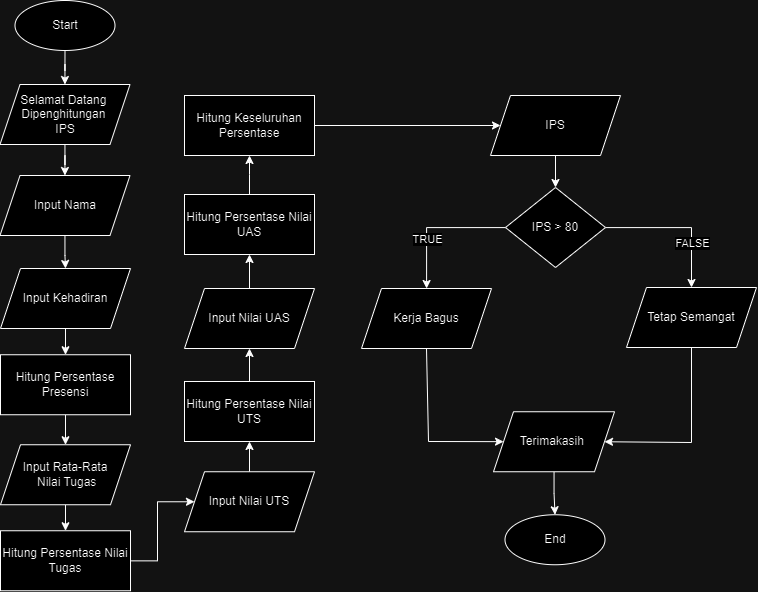

The diagram above was exported from draw.io. Its source (the exported page's mxGraphModel, read from the mxfile embedded in the PNG):
<mxGraphModel dx="1444" dy="895" grid="1" gridSize="10" guides="1" tooltips="1" connect="1" arrows="1" fold="1" page="1" pageScale="1" pageWidth="1100" pageHeight="850" background="none" math="0" shadow="0">
  <root>
    <mxCell id="0" />
    <mxCell id="1" parent="0" />
    <mxCell id="ZgaD1Y8BZk0eCKFbFgYA-41" value="" style="edgeStyle=orthogonalEdgeStyle;rounded=0;orthogonalLoop=1;jettySize=auto;html=1;" edge="1" parent="1" source="ZgaD1Y8BZk0eCKFbFgYA-1" target="ZgaD1Y8BZk0eCKFbFgYA-39">
      <mxGeometry relative="1" as="geometry" />
    </mxCell>
    <mxCell id="ZgaD1Y8BZk0eCKFbFgYA-1" value="Start" style="ellipse;whiteSpace=wrap;html=1;" vertex="1" parent="1">
      <mxGeometry x="193.5" y="35" width="100" height="50" as="geometry" />
    </mxCell>
    <mxCell id="ZgaD1Y8BZk0eCKFbFgYA-11" value="" style="edgeStyle=orthogonalEdgeStyle;rounded=0;orthogonalLoop=1;jettySize=auto;html=1;" edge="1" parent="1" source="ZgaD1Y8BZk0eCKFbFgYA-8" target="ZgaD1Y8BZk0eCKFbFgYA-10">
      <mxGeometry relative="1" as="geometry" />
    </mxCell>
    <mxCell id="ZgaD1Y8BZk0eCKFbFgYA-8" value="Input Nama" style="shape=parallelogram;perimeter=parallelogramPerimeter;whiteSpace=wrap;html=1;fixedSize=1;" vertex="1" parent="1">
      <mxGeometry x="178.5" y="210" width="130" height="60" as="geometry" />
    </mxCell>
    <mxCell id="ZgaD1Y8BZk0eCKFbFgYA-13" value="" style="edgeStyle=orthogonalEdgeStyle;rounded=0;orthogonalLoop=1;jettySize=auto;html=1;" edge="1" parent="1" source="ZgaD1Y8BZk0eCKFbFgYA-10" target="ZgaD1Y8BZk0eCKFbFgYA-12">
      <mxGeometry relative="1" as="geometry" />
    </mxCell>
    <mxCell id="ZgaD1Y8BZk0eCKFbFgYA-10" value="Input Kehadiran" style="shape=parallelogram;perimeter=parallelogramPerimeter;whiteSpace=wrap;html=1;fixedSize=1;" vertex="1" parent="1">
      <mxGeometry x="179" y="303" width="130" height="60" as="geometry" />
    </mxCell>
    <mxCell id="ZgaD1Y8BZk0eCKFbFgYA-15" value="" style="edgeStyle=orthogonalEdgeStyle;rounded=0;orthogonalLoop=1;jettySize=auto;html=1;" edge="1" parent="1" source="ZgaD1Y8BZk0eCKFbFgYA-12" target="ZgaD1Y8BZk0eCKFbFgYA-14">
      <mxGeometry relative="1" as="geometry" />
    </mxCell>
    <mxCell id="ZgaD1Y8BZk0eCKFbFgYA-12" value="Hitung Persentase Presensi" style="whiteSpace=wrap;html=1;" vertex="1" parent="1">
      <mxGeometry x="179" y="389.25" width="130" height="60" as="geometry" />
    </mxCell>
    <mxCell id="ZgaD1Y8BZk0eCKFbFgYA-17" value="" style="edgeStyle=orthogonalEdgeStyle;rounded=0;orthogonalLoop=1;jettySize=auto;html=1;" edge="1" parent="1" source="ZgaD1Y8BZk0eCKFbFgYA-14" target="ZgaD1Y8BZk0eCKFbFgYA-16">
      <mxGeometry relative="1" as="geometry" />
    </mxCell>
    <mxCell id="ZgaD1Y8BZk0eCKFbFgYA-14" value="Input Rata-Rata&lt;div&gt;&amp;nbsp;Nilai Tugas&lt;/div&gt;" style="shape=parallelogram;perimeter=parallelogramPerimeter;whiteSpace=wrap;html=1;fixedSize=1;" vertex="1" parent="1">
      <mxGeometry x="179" y="479.25" width="130" height="60" as="geometry" />
    </mxCell>
    <mxCell id="ZgaD1Y8BZk0eCKFbFgYA-19" value="" style="edgeStyle=orthogonalEdgeStyle;rounded=0;orthogonalLoop=1;jettySize=auto;html=1;" edge="1" parent="1" source="ZgaD1Y8BZk0eCKFbFgYA-16" target="ZgaD1Y8BZk0eCKFbFgYA-18">
      <mxGeometry relative="1" as="geometry" />
    </mxCell>
    <mxCell id="ZgaD1Y8BZk0eCKFbFgYA-16" value="Hitung Persentase Nilai Tugas" style="whiteSpace=wrap;html=1;" vertex="1" parent="1">
      <mxGeometry x="179" y="565.25" width="130" height="60" as="geometry" />
    </mxCell>
    <mxCell id="ZgaD1Y8BZk0eCKFbFgYA-21" value="" style="edgeStyle=orthogonalEdgeStyle;rounded=0;orthogonalLoop=1;jettySize=auto;html=1;" edge="1" parent="1" source="ZgaD1Y8BZk0eCKFbFgYA-18" target="ZgaD1Y8BZk0eCKFbFgYA-20">
      <mxGeometry relative="1" as="geometry" />
    </mxCell>
    <mxCell id="ZgaD1Y8BZk0eCKFbFgYA-18" value="Input Nilai UTS" style="shape=parallelogram;perimeter=parallelogramPerimeter;whiteSpace=wrap;html=1;fixedSize=1;" vertex="1" parent="1">
      <mxGeometry x="363" y="506.25" width="130" height="60" as="geometry" />
    </mxCell>
    <mxCell id="ZgaD1Y8BZk0eCKFbFgYA-23" value="" style="edgeStyle=orthogonalEdgeStyle;rounded=0;orthogonalLoop=1;jettySize=auto;html=1;" edge="1" parent="1" source="ZgaD1Y8BZk0eCKFbFgYA-20" target="ZgaD1Y8BZk0eCKFbFgYA-22">
      <mxGeometry relative="1" as="geometry" />
    </mxCell>
    <mxCell id="ZgaD1Y8BZk0eCKFbFgYA-20" value="Hitung Persentase Nilai UTS" style="whiteSpace=wrap;html=1;" vertex="1" parent="1">
      <mxGeometry x="363" y="416" width="130" height="60" as="geometry" />
    </mxCell>
    <mxCell id="ZgaD1Y8BZk0eCKFbFgYA-28" value="" style="edgeStyle=orthogonalEdgeStyle;rounded=0;orthogonalLoop=1;jettySize=auto;html=1;" edge="1" parent="1" source="ZgaD1Y8BZk0eCKFbFgYA-22" target="ZgaD1Y8BZk0eCKFbFgYA-27">
      <mxGeometry relative="1" as="geometry" />
    </mxCell>
    <mxCell id="ZgaD1Y8BZk0eCKFbFgYA-22" value="Input Nilai UAS" style="shape=parallelogram;perimeter=parallelogramPerimeter;whiteSpace=wrap;html=1;fixedSize=1;" vertex="1" parent="1">
      <mxGeometry x="363" y="323" width="130" height="60" as="geometry" />
    </mxCell>
    <mxCell id="ZgaD1Y8BZk0eCKFbFgYA-30" value="" style="edgeStyle=orthogonalEdgeStyle;rounded=0;orthogonalLoop=1;jettySize=auto;html=1;" edge="1" parent="1" source="ZgaD1Y8BZk0eCKFbFgYA-27" target="ZgaD1Y8BZk0eCKFbFgYA-29">
      <mxGeometry relative="1" as="geometry" />
    </mxCell>
    <mxCell id="ZgaD1Y8BZk0eCKFbFgYA-27" value="Hitung Persentase Nilai UAS" style="whiteSpace=wrap;html=1;" vertex="1" parent="1">
      <mxGeometry x="363" y="229" width="130" height="60" as="geometry" />
    </mxCell>
    <mxCell id="ZgaD1Y8BZk0eCKFbFgYA-32" value="" style="edgeStyle=orthogonalEdgeStyle;rounded=0;orthogonalLoop=1;jettySize=auto;html=1;" edge="1" parent="1" source="ZgaD1Y8BZk0eCKFbFgYA-29" target="ZgaD1Y8BZk0eCKFbFgYA-31">
      <mxGeometry relative="1" as="geometry" />
    </mxCell>
    <mxCell id="ZgaD1Y8BZk0eCKFbFgYA-29" value="Hitung Keseluruhan Persentase" style="whiteSpace=wrap;html=1;" vertex="1" parent="1">
      <mxGeometry x="363" y="130" width="130" height="60" as="geometry" />
    </mxCell>
    <mxCell id="ZgaD1Y8BZk0eCKFbFgYA-34" value="" style="edgeStyle=orthogonalEdgeStyle;rounded=0;orthogonalLoop=1;jettySize=auto;html=1;" edge="1" parent="1" source="ZgaD1Y8BZk0eCKFbFgYA-31" target="ZgaD1Y8BZk0eCKFbFgYA-33">
      <mxGeometry relative="1" as="geometry" />
    </mxCell>
    <mxCell id="ZgaD1Y8BZk0eCKFbFgYA-31" value="IPS" style="shape=parallelogram;perimeter=parallelogramPerimeter;whiteSpace=wrap;html=1;fixedSize=1;" vertex="1" parent="1">
      <mxGeometry x="669" y="130" width="130" height="60" as="geometry" />
    </mxCell>
    <mxCell id="ZgaD1Y8BZk0eCKFbFgYA-36" value="" style="edgeStyle=orthogonalEdgeStyle;rounded=0;orthogonalLoop=1;jettySize=auto;html=1;" edge="1" parent="1" source="ZgaD1Y8BZk0eCKFbFgYA-33" target="ZgaD1Y8BZk0eCKFbFgYA-35">
      <mxGeometry relative="1" as="geometry" />
    </mxCell>
    <mxCell id="ZgaD1Y8BZk0eCKFbFgYA-37" value="TRUE" style="edgeLabel;html=1;align=center;verticalAlign=middle;resizable=0;points=[];" vertex="1" connectable="0" parent="ZgaD1Y8BZk0eCKFbFgYA-36">
      <mxGeometry x="0.2793" relative="1" as="geometry">
        <mxPoint y="1" as="offset" />
      </mxGeometry>
    </mxCell>
    <mxCell id="ZgaD1Y8BZk0eCKFbFgYA-45" value="" style="edgeStyle=orthogonalEdgeStyle;rounded=0;orthogonalLoop=1;jettySize=auto;html=1;" edge="1" parent="1" source="ZgaD1Y8BZk0eCKFbFgYA-33" target="ZgaD1Y8BZk0eCKFbFgYA-44">
      <mxGeometry relative="1" as="geometry" />
    </mxCell>
    <mxCell id="ZgaD1Y8BZk0eCKFbFgYA-46" value="FALSE" style="edgeLabel;html=1;align=center;verticalAlign=middle;resizable=0;points=[];" vertex="1" connectable="0" parent="ZgaD1Y8BZk0eCKFbFgYA-45">
      <mxGeometry x="0.4246" relative="1" as="geometry">
        <mxPoint y="-3" as="offset" />
      </mxGeometry>
    </mxCell>
    <mxCell id="ZgaD1Y8BZk0eCKFbFgYA-33" value="IPS &amp;gt; 80" style="rhombus;whiteSpace=wrap;html=1;" vertex="1" parent="1">
      <mxGeometry x="684" y="222" width="100" height="80" as="geometry" />
    </mxCell>
    <mxCell id="ZgaD1Y8BZk0eCKFbFgYA-35" value="Kerja Bagus" style="shape=parallelogram;perimeter=parallelogramPerimeter;whiteSpace=wrap;html=1;fixedSize=1;" vertex="1" parent="1">
      <mxGeometry x="540" y="323" width="130" height="60" as="geometry" />
    </mxCell>
    <mxCell id="ZgaD1Y8BZk0eCKFbFgYA-40" value="" style="edgeStyle=orthogonalEdgeStyle;rounded=0;orthogonalLoop=1;jettySize=auto;html=1;" edge="1" parent="1" source="ZgaD1Y8BZk0eCKFbFgYA-39" target="ZgaD1Y8BZk0eCKFbFgYA-8">
      <mxGeometry relative="1" as="geometry" />
    </mxCell>
    <mxCell id="ZgaD1Y8BZk0eCKFbFgYA-39" value="Selamat Datang&amp;nbsp;&lt;div&gt;Dipenghitungan&amp;nbsp;&lt;/div&gt;&lt;div&gt;IPS&lt;/div&gt;" style="shape=parallelogram;perimeter=parallelogramPerimeter;whiteSpace=wrap;html=1;fixedSize=1;" vertex="1" parent="1">
      <mxGeometry x="178.5" y="119" width="130" height="60" as="geometry" />
    </mxCell>
    <mxCell id="ZgaD1Y8BZk0eCKFbFgYA-44" value="Tetap Semangat" style="shape=parallelogram;perimeter=parallelogramPerimeter;whiteSpace=wrap;html=1;fixedSize=1;" vertex="1" parent="1">
      <mxGeometry x="805" y="322" width="130" height="60" as="geometry" />
    </mxCell>
    <mxCell id="ZgaD1Y8BZk0eCKFbFgYA-56" value="" style="edgeStyle=orthogonalEdgeStyle;rounded=0;orthogonalLoop=1;jettySize=auto;html=1;" edge="1" parent="1" source="ZgaD1Y8BZk0eCKFbFgYA-47" target="ZgaD1Y8BZk0eCKFbFgYA-55">
      <mxGeometry relative="1" as="geometry" />
    </mxCell>
    <mxCell id="ZgaD1Y8BZk0eCKFbFgYA-47" value="Terimakasih&amp;nbsp;" style="shape=parallelogram;perimeter=parallelogramPerimeter;whiteSpace=wrap;html=1;fixedSize=1;" vertex="1" parent="1">
      <mxGeometry x="672" y="446.25" width="121" height="60" as="geometry" />
    </mxCell>
    <mxCell id="ZgaD1Y8BZk0eCKFbFgYA-53" value="" style="endArrow=classic;html=1;rounded=0;exitX=0.5;exitY=1;exitDx=0;exitDy=0;" edge="1" parent="1" source="ZgaD1Y8BZk0eCKFbFgYA-35" target="ZgaD1Y8BZk0eCKFbFgYA-47">
      <mxGeometry width="50" height="50" relative="1" as="geometry">
        <mxPoint x="607" y="386" as="sourcePoint" />
        <mxPoint x="671" y="477" as="targetPoint" />
        <Array as="points">
          <mxPoint x="607" y="476" />
        </Array>
      </mxGeometry>
    </mxCell>
    <mxCell id="ZgaD1Y8BZk0eCKFbFgYA-54" value="" style="endArrow=classic;html=1;rounded=0;entryX=1;entryY=0.5;entryDx=0;entryDy=0;exitX=0.5;exitY=1;exitDx=0;exitDy=0;" edge="1" parent="1" source="ZgaD1Y8BZk0eCKFbFgYA-44" target="ZgaD1Y8BZk0eCKFbFgYA-47">
      <mxGeometry width="50" height="50" relative="1" as="geometry">
        <mxPoint x="601" y="377" as="sourcePoint" />
        <mxPoint x="651" y="327" as="targetPoint" />
        <Array as="points">
          <mxPoint x="870" y="477" />
        </Array>
      </mxGeometry>
    </mxCell>
    <mxCell id="ZgaD1Y8BZk0eCKFbFgYA-55" value="End" style="ellipse;whiteSpace=wrap;html=1;" vertex="1" parent="1">
      <mxGeometry x="683.5" y="549.25" width="100" height="50" as="geometry" />
    </mxCell>
  </root>
</mxGraphModel>